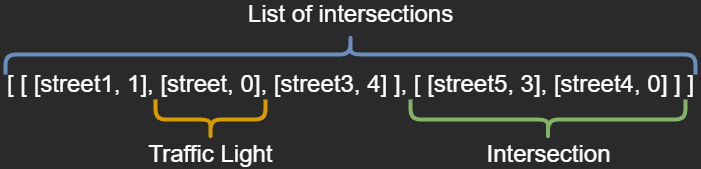

The diagram above was exported from draw.io. Its source (the exported page's mxGraphModel, read from the mxfile embedded in the PNG):
<mxGraphModel dx="1865" dy="575" grid="1" gridSize="10" guides="1" tooltips="1" connect="1" arrows="1" fold="1" page="1" pageScale="1" pageWidth="827" pageHeight="1169" math="0" shadow="0">
  <root>
    <mxCell id="0" />
    <mxCell id="1" parent="0" />
    <mxCell id="mjrcjx4f4gj4wLnlbG5H-2" value="&lt;span id=&quot;docs-internal-guid-9be555b2-7fff-a715-dcdb-96926684c1aa&quot;&gt;&lt;span style=&quot;font-size: 18pt ; font-family: &amp;#34;arial&amp;#34; ; background-color: transparent ; vertical-align: baseline&quot;&gt;&lt;font color=&quot;#ffffff&quot;&gt;[ [ [street1, 1], [street, 0], [street3, 4] ], [ [street5, 3], [street4, 0] ] ]&lt;/font&gt;&lt;/span&gt;&lt;/span&gt;" style="text;html=1;align=center;verticalAlign=middle;resizable=0;points=[];autosize=1;strokeColor=none;fillColor=none;" vertex="1" parent="1">
      <mxGeometry x="-60" y="210" width="700" height="20" as="geometry" />
    </mxCell>
    <mxCell id="mjrcjx4f4gj4wLnlbG5H-6" value="" style="shape=curlyBracket;whiteSpace=wrap;html=1;rounded=1;flipH=1;rotation=-90;strokeWidth=4;fillColor=#dae8fc;strokeColor=#6c8ebf;gradientColor=#7ea6e0;" vertex="1" parent="1">
      <mxGeometry x="270" y="-155" width="40" height="690" as="geometry" />
    </mxCell>
    <mxCell id="mjrcjx4f4gj4wLnlbG5H-8" value="" style="shape=curlyBracket;whiteSpace=wrap;html=1;rounded=1;flipH=1;rotation=90;strokeWidth=4;fillColor=#ffcd28;strokeColor=#d79b00;gradientColor=#ffa500;" vertex="1" parent="1">
      <mxGeometry x="130" y="200" width="40" height="110" as="geometry" />
    </mxCell>
    <mxCell id="mjrcjx4f4gj4wLnlbG5H-9" value="" style="shape=curlyBracket;whiteSpace=wrap;html=1;rounded=1;flipH=1;rotation=90;strokeWidth=4;fillColor=#d5e8d4;strokeColor=#82b366;gradientColor=#97d077;" vertex="1" parent="1">
      <mxGeometry x="467.5" y="117.5" width="40" height="275" as="geometry" />
    </mxCell>
    <mxCell id="mjrcjx4f4gj4wLnlbG5H-10" value="&lt;span id=&quot;docs-internal-guid-9be555b2-7fff-a715-dcdb-96926684c1aa&quot;&gt;&lt;span style=&quot;font-size: 18pt ; font-family: &amp;#34;arial&amp;#34; ; background-color: transparent ; vertical-align: baseline&quot;&gt;&lt;font color=&quot;#ffffff&quot;&gt;List of intersections&lt;/font&gt;&lt;/span&gt;&lt;/span&gt;" style="text;html=1;align=center;verticalAlign=middle;resizable=0;points=[];autosize=1;strokeColor=none;fillColor=none;" vertex="1" parent="1">
      <mxGeometry x="180" y="140" width="220" height="20" as="geometry" />
    </mxCell>
    <mxCell id="mjrcjx4f4gj4wLnlbG5H-11" value="&lt;font color=&quot;#ffffff&quot; face=&quot;arial&quot;&gt;&lt;span style=&quot;font-size: 24px&quot;&gt;Traffic Light&lt;/span&gt;&lt;/font&gt;" style="text;html=1;align=center;verticalAlign=middle;resizable=0;points=[];autosize=1;strokeColor=none;fillColor=none;" vertex="1" parent="1">
      <mxGeometry x="80" y="280" width="140" height="20" as="geometry" />
    </mxCell>
    <mxCell id="mjrcjx4f4gj4wLnlbG5H-12" value="&lt;span id=&quot;docs-internal-guid-9be555b2-7fff-a715-dcdb-96926684c1aa&quot;&gt;&lt;span style=&quot;font-size: 18pt ; font-family: &amp;#34;arial&amp;#34; ; background-color: transparent ; vertical-align: baseline&quot;&gt;&lt;font color=&quot;#ffffff&quot;&gt;Intersection&lt;/font&gt;&lt;/span&gt;&lt;/span&gt;" style="text;html=1;align=center;verticalAlign=middle;resizable=0;points=[];autosize=1;strokeColor=none;fillColor=none;" vertex="1" parent="1">
      <mxGeometry x="417.5" y="280" width="140" height="20" as="geometry" />
    </mxCell>
  </root>
</mxGraphModel>